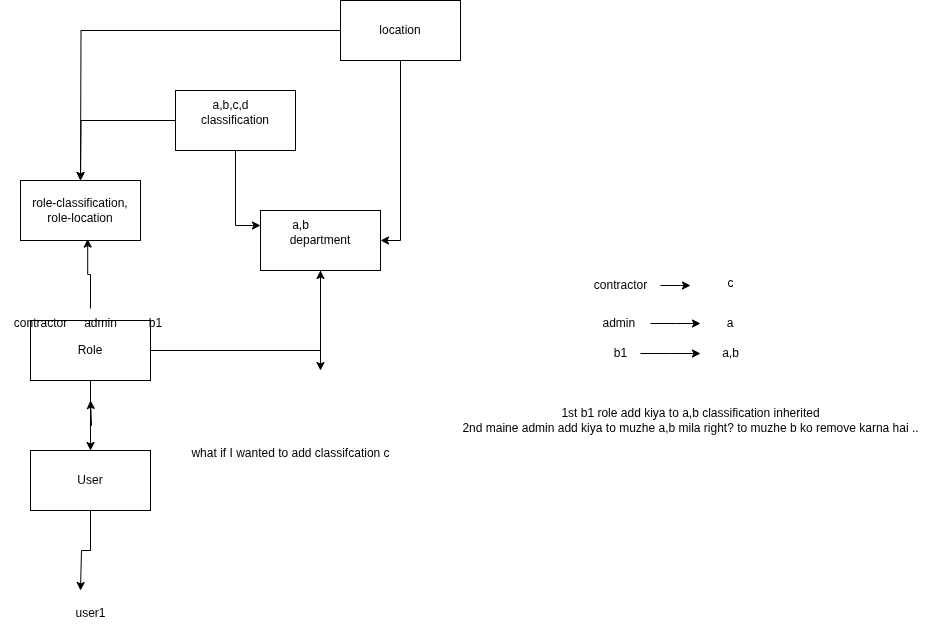

The diagram above was exported from draw.io. Its source (the exported page's mxGraphModel, read from the mxfile embedded in the PNG):
<mxGraphModel dx="1191" dy="784" grid="1" gridSize="10" guides="1" tooltips="1" connect="1" arrows="1" fold="1" page="1" pageScale="1" pageWidth="827" pageHeight="1169" math="0" shadow="0">
  <root>
    <mxCell id="0" />
    <mxCell id="1" parent="0" />
    <mxCell id="x-ewG6aycmyafcqWldEi-4" style="edgeStyle=orthogonalEdgeStyle;rounded=0;orthogonalLoop=1;jettySize=auto;html=1;entryX=0;entryY=0.25;entryDx=0;entryDy=0;" edge="1" parent="1" source="x-ewG6aycmyafcqWldEi-1" target="x-ewG6aycmyafcqWldEi-3">
      <mxGeometry relative="1" as="geometry" />
    </mxCell>
    <mxCell id="x-ewG6aycmyafcqWldEi-31" style="edgeStyle=orthogonalEdgeStyle;rounded=0;orthogonalLoop=1;jettySize=auto;html=1;" edge="1" parent="1" source="x-ewG6aycmyafcqWldEi-1">
      <mxGeometry relative="1" as="geometry">
        <mxPoint x="100" y="270" as="targetPoint" />
      </mxGeometry>
    </mxCell>
    <mxCell id="x-ewG6aycmyafcqWldEi-1" value="classification" style="rounded=0;whiteSpace=wrap;html=1;" vertex="1" parent="1">
      <mxGeometry x="195" y="180" width="120" height="60" as="geometry" />
    </mxCell>
    <mxCell id="x-ewG6aycmyafcqWldEi-5" style="edgeStyle=orthogonalEdgeStyle;rounded=0;orthogonalLoop=1;jettySize=auto;html=1;entryX=1;entryY=0.5;entryDx=0;entryDy=0;" edge="1" parent="1" source="x-ewG6aycmyafcqWldEi-2" target="x-ewG6aycmyafcqWldEi-3">
      <mxGeometry relative="1" as="geometry" />
    </mxCell>
    <mxCell id="x-ewG6aycmyafcqWldEi-34" style="edgeStyle=orthogonalEdgeStyle;rounded=0;orthogonalLoop=1;jettySize=auto;html=1;" edge="1" parent="1" source="x-ewG6aycmyafcqWldEi-2">
      <mxGeometry relative="1" as="geometry">
        <mxPoint x="100" y="270" as="targetPoint" />
      </mxGeometry>
    </mxCell>
    <mxCell id="x-ewG6aycmyafcqWldEi-2" value="location" style="rounded=0;whiteSpace=wrap;html=1;" vertex="1" parent="1">
      <mxGeometry x="360" y="90" width="120" height="60" as="geometry" />
    </mxCell>
    <mxCell id="x-ewG6aycmyafcqWldEi-11" style="edgeStyle=orthogonalEdgeStyle;rounded=0;orthogonalLoop=1;jettySize=auto;html=1;" edge="1" parent="1" source="x-ewG6aycmyafcqWldEi-3">
      <mxGeometry relative="1" as="geometry">
        <mxPoint x="340" y="460" as="targetPoint" />
      </mxGeometry>
    </mxCell>
    <mxCell id="x-ewG6aycmyafcqWldEi-3" value="department" style="rounded=0;whiteSpace=wrap;html=1;" vertex="1" parent="1">
      <mxGeometry x="280" y="300" width="120" height="60" as="geometry" />
    </mxCell>
    <mxCell id="x-ewG6aycmyafcqWldEi-8" style="edgeStyle=orthogonalEdgeStyle;rounded=0;orthogonalLoop=1;jettySize=auto;html=1;entryX=0.5;entryY=0;entryDx=0;entryDy=0;" edge="1" parent="1" source="x-ewG6aycmyafcqWldEi-6" target="x-ewG6aycmyafcqWldEi-7">
      <mxGeometry relative="1" as="geometry" />
    </mxCell>
    <mxCell id="x-ewG6aycmyafcqWldEi-10" style="edgeStyle=orthogonalEdgeStyle;rounded=0;orthogonalLoop=1;jettySize=auto;html=1;entryX=0.5;entryY=1;entryDx=0;entryDy=0;" edge="1" parent="1" source="x-ewG6aycmyafcqWldEi-6" target="x-ewG6aycmyafcqWldEi-3">
      <mxGeometry relative="1" as="geometry" />
    </mxCell>
    <mxCell id="x-ewG6aycmyafcqWldEi-6" value="Role" style="rounded=0;whiteSpace=wrap;html=1;" vertex="1" parent="1">
      <mxGeometry x="50" y="410" width="120" height="60" as="geometry" />
    </mxCell>
    <mxCell id="x-ewG6aycmyafcqWldEi-9" style="edgeStyle=orthogonalEdgeStyle;rounded=0;orthogonalLoop=1;jettySize=auto;html=1;" edge="1" parent="1" source="x-ewG6aycmyafcqWldEi-7">
      <mxGeometry relative="1" as="geometry">
        <mxPoint x="110" y="490" as="targetPoint" />
        <Array as="points">
          <mxPoint x="110" y="515" />
          <mxPoint x="111" y="515" />
        </Array>
      </mxGeometry>
    </mxCell>
    <mxCell id="x-ewG6aycmyafcqWldEi-14" style="edgeStyle=orthogonalEdgeStyle;rounded=0;orthogonalLoop=1;jettySize=auto;html=1;" edge="1" parent="1" source="x-ewG6aycmyafcqWldEi-7">
      <mxGeometry relative="1" as="geometry">
        <mxPoint x="100" y="680" as="targetPoint" />
        <Array as="points">
          <mxPoint x="110" y="640" />
          <mxPoint x="101" y="640" />
        </Array>
      </mxGeometry>
    </mxCell>
    <mxCell id="x-ewG6aycmyafcqWldEi-7" value="User" style="rounded=0;whiteSpace=wrap;html=1;" vertex="1" parent="1">
      <mxGeometry x="50" y="540" width="120" height="60" as="geometry" />
    </mxCell>
    <mxCell id="x-ewG6aycmyafcqWldEi-12" value="a,b,c,d" style="text;html=1;align=center;verticalAlign=middle;resizable=0;points=[];autosize=1;strokeColor=none;fillColor=none;" vertex="1" parent="1">
      <mxGeometry x="220" y="180" width="60" height="30" as="geometry" />
    </mxCell>
    <mxCell id="x-ewG6aycmyafcqWldEi-13" value="a,b" style="text;html=1;align=center;verticalAlign=middle;resizable=0;points=[];autosize=1;strokeColor=none;fillColor=none;" vertex="1" parent="1">
      <mxGeometry x="300" y="300" width="40" height="30" as="geometry" />
    </mxCell>
    <mxCell id="x-ewG6aycmyafcqWldEi-15" value="user1" style="text;html=1;align=center;verticalAlign=middle;resizable=0;points=[];autosize=1;strokeColor=none;fillColor=none;" vertex="1" parent="1">
      <mxGeometry x="85" y="688" width="50" height="30" as="geometry" />
    </mxCell>
    <mxCell id="x-ewG6aycmyafcqWldEi-16" value="what if I wanted to add classifcation c" style="text;html=1;align=center;verticalAlign=middle;resizable=0;points=[];autosize=1;strokeColor=none;fillColor=none;" vertex="1" parent="1">
      <mxGeometry x="200" y="528" width="220" height="30" as="geometry" />
    </mxCell>
    <mxCell id="x-ewG6aycmyafcqWldEi-18" style="edgeStyle=orthogonalEdgeStyle;rounded=0;orthogonalLoop=1;jettySize=auto;html=1;" edge="1" parent="1" source="x-ewG6aycmyafcqWldEi-17">
      <mxGeometry relative="1" as="geometry">
        <mxPoint x="710" y="375" as="targetPoint" />
      </mxGeometry>
    </mxCell>
    <mxCell id="x-ewG6aycmyafcqWldEi-17" value="contractor" style="text;html=1;align=center;verticalAlign=middle;resizable=0;points=[];autosize=1;strokeColor=none;fillColor=none;" vertex="1" parent="1">
      <mxGeometry x="600" y="360" width="80" height="30" as="geometry" />
    </mxCell>
    <mxCell id="x-ewG6aycmyafcqWldEi-19" value="c" style="text;html=1;align=center;verticalAlign=middle;resizable=0;points=[];autosize=1;strokeColor=none;fillColor=none;" vertex="1" parent="1">
      <mxGeometry x="735" y="358" width="30" height="30" as="geometry" />
    </mxCell>
    <mxCell id="x-ewG6aycmyafcqWldEi-21" style="edgeStyle=orthogonalEdgeStyle;rounded=0;orthogonalLoop=1;jettySize=auto;html=1;" edge="1" parent="1" source="x-ewG6aycmyafcqWldEi-20">
      <mxGeometry relative="1" as="geometry">
        <mxPoint x="720" y="413" as="targetPoint" />
      </mxGeometry>
    </mxCell>
    <mxCell id="x-ewG6aycmyafcqWldEi-20" value="admin&amp;nbsp;" style="text;html=1;align=center;verticalAlign=middle;resizable=0;points=[];autosize=1;strokeColor=none;fillColor=none;" vertex="1" parent="1">
      <mxGeometry x="610" y="398" width="60" height="30" as="geometry" />
    </mxCell>
    <mxCell id="x-ewG6aycmyafcqWldEi-22" value="a" style="text;strokeColor=none;align=center;fillColor=none;html=1;verticalAlign=middle;whiteSpace=wrap;rounded=0;" vertex="1" parent="1">
      <mxGeometry x="720" y="398" width="60" height="30" as="geometry" />
    </mxCell>
    <mxCell id="x-ewG6aycmyafcqWldEi-23" value="contractor" style="text;html=1;align=center;verticalAlign=middle;resizable=0;points=[];autosize=1;strokeColor=none;fillColor=none;" vertex="1" parent="1">
      <mxGeometry x="20" y="398" width="80" height="30" as="geometry" />
    </mxCell>
    <mxCell id="x-ewG6aycmyafcqWldEi-24" value="admin" style="text;html=1;align=center;verticalAlign=middle;resizable=0;points=[];autosize=1;strokeColor=none;fillColor=none;" vertex="1" parent="1">
      <mxGeometry x="90" y="398" width="60" height="30" as="geometry" />
    </mxCell>
    <mxCell id="x-ewG6aycmyafcqWldEi-25" value="b1" style="text;html=1;align=center;verticalAlign=middle;resizable=0;points=[];autosize=1;strokeColor=none;fillColor=none;" vertex="1" parent="1">
      <mxGeometry x="155" y="398" width="40" height="30" as="geometry" />
    </mxCell>
    <mxCell id="x-ewG6aycmyafcqWldEi-27" style="edgeStyle=orthogonalEdgeStyle;rounded=0;orthogonalLoop=1;jettySize=auto;html=1;" edge="1" parent="1" source="x-ewG6aycmyafcqWldEi-26">
      <mxGeometry relative="1" as="geometry">
        <mxPoint x="720" y="443" as="targetPoint" />
      </mxGeometry>
    </mxCell>
    <mxCell id="x-ewG6aycmyafcqWldEi-26" value="b1" style="text;html=1;align=center;verticalAlign=middle;resizable=0;points=[];autosize=1;strokeColor=none;fillColor=none;" vertex="1" parent="1">
      <mxGeometry x="620" y="428" width="40" height="30" as="geometry" />
    </mxCell>
    <mxCell id="x-ewG6aycmyafcqWldEi-28" value="a,b" style="text;html=1;align=center;verticalAlign=middle;resizable=0;points=[];autosize=1;strokeColor=none;fillColor=none;" vertex="1" parent="1">
      <mxGeometry x="730" y="428" width="40" height="30" as="geometry" />
    </mxCell>
    <mxCell id="x-ewG6aycmyafcqWldEi-29" value="1st b1 role add kiya to a,b classification inherited&lt;div&gt;2nd maine admin add kiya to muzhe a,b mila right? to muzhe b ko remove karna hai ..&lt;/div&gt;" style="text;html=1;align=center;verticalAlign=middle;resizable=0;points=[];autosize=1;strokeColor=none;fillColor=none;" vertex="1" parent="1">
      <mxGeometry x="470" y="490" width="480" height="40" as="geometry" />
    </mxCell>
    <mxCell id="x-ewG6aycmyafcqWldEi-32" value="role-classification,&lt;br&gt;role-location" style="rounded=0;whiteSpace=wrap;html=1;" vertex="1" parent="1">
      <mxGeometry x="40" y="270" width="120" height="60" as="geometry" />
    </mxCell>
    <mxCell id="x-ewG6aycmyafcqWldEi-33" style="edgeStyle=orthogonalEdgeStyle;rounded=0;orthogonalLoop=1;jettySize=auto;html=1;entryX=0.56;entryY=0.976;entryDx=0;entryDy=0;entryPerimeter=0;" edge="1" parent="1" source="x-ewG6aycmyafcqWldEi-24" target="x-ewG6aycmyafcqWldEi-32">
      <mxGeometry relative="1" as="geometry">
        <Array as="points">
          <mxPoint x="110" y="364" />
          <mxPoint x="107" y="364" />
        </Array>
      </mxGeometry>
    </mxCell>
  </root>
</mxGraphModel>